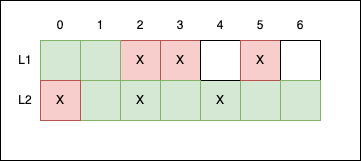

The diagram above was exported from draw.io. Its source (the exported page's mxGraphModel, read from the mxfile embedded in the PNG):
<mxGraphModel dx="415" dy="440" grid="1" gridSize="10" guides="1" tooltips="1" connect="1" arrows="1" fold="1" page="1" pageScale="1" pageWidth="850" pageHeight="1100" math="0" shadow="0">
  <root>
    <mxCell id="0" />
    <mxCell id="1" parent="0" />
    <mxCell id="28" value="" style="rounded=0;whiteSpace=wrap;html=1;" vertex="1" parent="1">
      <mxGeometry width="360" height="160" as="geometry" />
    </mxCell>
    <mxCell id="4" value="X" style="whiteSpace=wrap;html=1;aspect=fixed;fillColor=#f8cecc;strokeColor=#b85450;" vertex="1" parent="1">
      <mxGeometry x="160" y="40" width="40" height="40" as="geometry" />
    </mxCell>
    <mxCell id="5" value="X" style="whiteSpace=wrap;html=1;aspect=fixed;fillColor=#d5e8d4;strokeColor=#82b366;" vertex="1" parent="1">
      <mxGeometry x="200" y="80" width="40" height="40" as="geometry" />
    </mxCell>
    <mxCell id="6" value="" style="whiteSpace=wrap;html=1;aspect=fixed;" vertex="1" parent="1">
      <mxGeometry x="200" y="40" width="40" height="40" as="geometry" />
    </mxCell>
    <mxCell id="7" value="" style="whiteSpace=wrap;html=1;aspect=fixed;fillColor=#d5e8d4;strokeColor=#82b366;" vertex="1" parent="1">
      <mxGeometry x="240" y="80" width="40" height="40" as="geometry" />
    </mxCell>
    <mxCell id="8" value="X" style="whiteSpace=wrap;html=1;aspect=fixed;fillColor=#f8cecc;strokeColor=#b85450;" vertex="1" parent="1">
      <mxGeometry x="240" y="40" width="40" height="40" as="geometry" />
    </mxCell>
    <mxCell id="9" value="X" style="whiteSpace=wrap;html=1;aspect=fixed;fillColor=#f8cecc;strokeColor=#b85450;" vertex="1" parent="1">
      <mxGeometry x="120" y="40" width="40" height="40" as="geometry" />
    </mxCell>
    <mxCell id="10" value="" style="whiteSpace=wrap;html=1;aspect=fixed;fillColor=#d5e8d4;strokeColor=#82b366;" vertex="1" parent="1">
      <mxGeometry x="80" y="40" width="40" height="40" as="geometry" />
    </mxCell>
    <mxCell id="11" value="" style="whiteSpace=wrap;html=1;aspect=fixed;fillColor=#d5e8d4;strokeColor=#82b366;" vertex="1" parent="1">
      <mxGeometry x="40" y="40" width="40" height="40" as="geometry" />
    </mxCell>
    <mxCell id="12" value="" style="whiteSpace=wrap;html=1;aspect=fixed;" vertex="1" parent="1">
      <mxGeometry x="280" y="40" width="40" height="40" as="geometry" />
    </mxCell>
    <mxCell id="13" value="" style="whiteSpace=wrap;html=1;aspect=fixed;fillColor=#d5e8d4;strokeColor=#82b366;" vertex="1" parent="1">
      <mxGeometry x="280" y="80" width="40" height="40" as="geometry" />
    </mxCell>
    <mxCell id="14" value="" style="whiteSpace=wrap;html=1;aspect=fixed;fillColor=#d5e8d4;strokeColor=#82b366;" vertex="1" parent="1">
      <mxGeometry x="160" y="80" width="40" height="40" as="geometry" />
    </mxCell>
    <mxCell id="15" value="X" style="whiteSpace=wrap;html=1;aspect=fixed;fillColor=#d5e8d4;strokeColor=#82b366;" vertex="1" parent="1">
      <mxGeometry x="120" y="80" width="40" height="40" as="geometry" />
    </mxCell>
    <mxCell id="16" value="" style="whiteSpace=wrap;html=1;aspect=fixed;fillColor=#d5e8d4;strokeColor=#82b366;" vertex="1" parent="1">
      <mxGeometry x="80" y="80" width="40" height="40" as="geometry" />
    </mxCell>
    <mxCell id="17" value="X" style="whiteSpace=wrap;html=1;aspect=fixed;fillColor=#f8cecc;strokeColor=#b85450;" vertex="1" parent="1">
      <mxGeometry x="40" y="80" width="40" height="40" as="geometry" />
    </mxCell>
    <mxCell id="18" value="0" style="text;html=1;align=center;verticalAlign=middle;whiteSpace=wrap;rounded=0;" vertex="1" parent="1">
      <mxGeometry x="45" y="10" width="30" height="30" as="geometry" />
    </mxCell>
    <mxCell id="19" value="1" style="text;html=1;align=center;verticalAlign=middle;whiteSpace=wrap;rounded=0;" vertex="1" parent="1">
      <mxGeometry x="85" y="10" width="30" height="30" as="geometry" />
    </mxCell>
    <mxCell id="20" value="2" style="text;html=1;align=center;verticalAlign=middle;whiteSpace=wrap;rounded=0;" vertex="1" parent="1">
      <mxGeometry x="125" y="10" width="30" height="30" as="geometry" />
    </mxCell>
    <mxCell id="21" value="3" style="text;html=1;align=center;verticalAlign=middle;whiteSpace=wrap;rounded=0;" vertex="1" parent="1">
      <mxGeometry x="165" y="10" width="30" height="30" as="geometry" />
    </mxCell>
    <mxCell id="22" value="4" style="text;html=1;align=center;verticalAlign=middle;whiteSpace=wrap;rounded=0;" vertex="1" parent="1">
      <mxGeometry x="205" y="10" width="30" height="30" as="geometry" />
    </mxCell>
    <mxCell id="23" value="5" style="text;html=1;align=center;verticalAlign=middle;whiteSpace=wrap;rounded=0;" vertex="1" parent="1">
      <mxGeometry x="245" y="10" width="30" height="30" as="geometry" />
    </mxCell>
    <mxCell id="24" value="6" style="text;html=1;align=center;verticalAlign=middle;whiteSpace=wrap;rounded=0;" vertex="1" parent="1">
      <mxGeometry x="285" y="10" width="30" height="30" as="geometry" />
    </mxCell>
    <mxCell id="26" value="L1" style="text;html=1;align=center;verticalAlign=middle;whiteSpace=wrap;rounded=0;" vertex="1" parent="1">
      <mxGeometry x="10" y="45" width="30" height="30" as="geometry" />
    </mxCell>
    <mxCell id="27" value="L2" style="text;html=1;align=center;verticalAlign=middle;whiteSpace=wrap;rounded=0;" vertex="1" parent="1">
      <mxGeometry x="10" y="85" width="30" height="30" as="geometry" />
    </mxCell>
  </root>
</mxGraphModel>